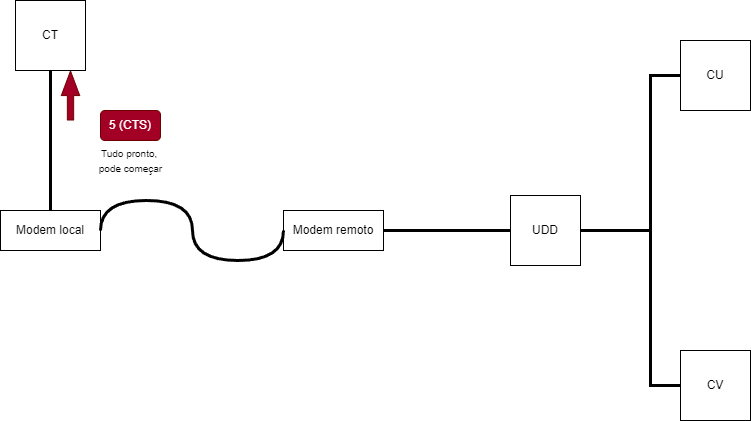

The diagram above was exported from draw.io. Its source (the exported page's mxGraphModel, read from the mxfile embedded in the PNG):
<mxGraphModel dx="792" dy="748" grid="1" gridSize="10" guides="1" tooltips="1" connect="1" arrows="1" fold="1" page="1" pageScale="1" pageWidth="827" pageHeight="1169" math="0" shadow="0">
  <root>
    <mxCell id="0" />
    <mxCell id="1" parent="0" />
    <mxCell id="N0B7f1GQi4oO9jO1ZdyZ-1" value="CT" style="whiteSpace=wrap;html=1;aspect=fixed;" vertex="1" parent="1">
      <mxGeometry x="45" y="130" width="70" height="70" as="geometry" />
    </mxCell>
    <mxCell id="N0B7f1GQi4oO9jO1ZdyZ-4" value="UDD" style="whiteSpace=wrap;html=1;aspect=fixed;" vertex="1" parent="1">
      <mxGeometry x="540" y="325" width="70" height="70" as="geometry" />
    </mxCell>
    <mxCell id="N0B7f1GQi4oO9jO1ZdyZ-5" value="CU" style="whiteSpace=wrap;html=1;aspect=fixed;" vertex="1" parent="1">
      <mxGeometry x="710" y="170" width="70" height="70" as="geometry" />
    </mxCell>
    <mxCell id="N0B7f1GQi4oO9jO1ZdyZ-6" value="CV" style="whiteSpace=wrap;html=1;aspect=fixed;" vertex="1" parent="1">
      <mxGeometry x="710" y="480" width="70" height="70" as="geometry" />
    </mxCell>
    <mxCell id="N0B7f1GQi4oO9jO1ZdyZ-7" value="" style="endArrow=none;html=1;rounded=0;exitX=0.5;exitY=1;exitDx=0;exitDy=0;entryX=0.5;entryY=0;entryDx=0;entryDy=0;strokeWidth=3;" edge="1" parent="1" source="N0B7f1GQi4oO9jO1ZdyZ-1" target="N0B7f1GQi4oO9jO1ZdyZ-12">
      <mxGeometry width="50" height="50" relative="1" as="geometry">
        <mxPoint x="380" y="410" as="sourcePoint" />
        <mxPoint x="170" y="355" as="targetPoint" />
      </mxGeometry>
    </mxCell>
    <mxCell id="N0B7f1GQi4oO9jO1ZdyZ-9" value="" style="endArrow=none;html=1;rounded=0;exitX=0;exitY=0.5;exitDx=0;exitDy=0;entryX=1;entryY=0.5;entryDx=0;entryDy=0;strokeWidth=3;" edge="1" parent="1" source="N0B7f1GQi4oO9jO1ZdyZ-4" target="N0B7f1GQi4oO9jO1ZdyZ-13">
      <mxGeometry width="50" height="50" relative="1" as="geometry">
        <mxPoint x="384" y="370" as="sourcePoint" />
        <mxPoint x="410" y="355" as="targetPoint" />
      </mxGeometry>
    </mxCell>
    <mxCell id="N0B7f1GQi4oO9jO1ZdyZ-10" value="" style="endArrow=none;html=1;rounded=0;exitX=0;exitY=0.5;exitDx=0;exitDy=0;entryX=1;entryY=0.5;entryDx=0;entryDy=0;strokeWidth=3;" edge="1" parent="1" source="N0B7f1GQi4oO9jO1ZdyZ-5" target="N0B7f1GQi4oO9jO1ZdyZ-4">
      <mxGeometry width="50" height="50" relative="1" as="geometry">
        <mxPoint x="550" y="370" as="sourcePoint" />
        <mxPoint x="464" y="370" as="targetPoint" />
        <Array as="points">
          <mxPoint x="680" y="205" />
          <mxPoint x="680" y="360" />
        </Array>
      </mxGeometry>
    </mxCell>
    <mxCell id="N0B7f1GQi4oO9jO1ZdyZ-11" value="" style="endArrow=none;html=1;rounded=0;exitX=0;exitY=0.5;exitDx=0;exitDy=0;entryX=1;entryY=0.5;entryDx=0;entryDy=0;strokeWidth=3;" edge="1" parent="1" source="N0B7f1GQi4oO9jO1ZdyZ-6" target="N0B7f1GQi4oO9jO1ZdyZ-4">
      <mxGeometry width="50" height="50" relative="1" as="geometry">
        <mxPoint x="560" y="380" as="sourcePoint" />
        <mxPoint x="474" y="380" as="targetPoint" />
        <Array as="points">
          <mxPoint x="680" y="515" />
          <mxPoint x="680" y="360" />
        </Array>
      </mxGeometry>
    </mxCell>
    <mxCell id="N0B7f1GQi4oO9jO1ZdyZ-12" value="Modem local&lt;br&gt;" style="rounded=0;whiteSpace=wrap;html=1;" vertex="1" parent="1">
      <mxGeometry x="30" y="340" width="100" height="40" as="geometry" />
    </mxCell>
    <mxCell id="N0B7f1GQi4oO9jO1ZdyZ-13" value="Modem remoto&lt;br&gt;" style="rounded=0;whiteSpace=wrap;html=1;" vertex="1" parent="1">
      <mxGeometry x="313" y="340" width="100" height="40" as="geometry" />
    </mxCell>
    <mxCell id="N0B7f1GQi4oO9jO1ZdyZ-15" value="" style="shape=flexArrow;endArrow=classic;html=1;rounded=0;width=6.290322580645161;endSize=7.8596774193548375;endWidth=11.082206035379812;fillColor=#a20025;strokeColor=#6F0000;" edge="1" parent="1">
      <mxGeometry width="50" height="50" relative="1" as="geometry">
        <mxPoint x="100" y="250" as="sourcePoint" />
        <mxPoint x="100" y="200" as="targetPoint" />
      </mxGeometry>
    </mxCell>
    <mxCell id="N0B7f1GQi4oO9jO1ZdyZ-16" value="5 (CTS)" style="rounded=1;whiteSpace=wrap;html=1;fillColor=#a20025;fontColor=#ffffff;strokeColor=#6F0000;" vertex="1" parent="1">
      <mxGeometry x="130" y="240" width="60" height="30" as="geometry" />
    </mxCell>
    <mxCell id="N0B7f1GQi4oO9jO1ZdyZ-17" value="&lt;font style=&quot;font-size: 10px;&quot;&gt;Tudo pronto,&amp;nbsp;&lt;br&gt;pode começar&lt;br&gt;&lt;/font&gt;" style="text;html=1;align=center;verticalAlign=middle;resizable=0;points=[];autosize=1;strokeColor=none;fillColor=none;" vertex="1" parent="1">
      <mxGeometry x="115" y="270" width="90" height="40" as="geometry" />
    </mxCell>
    <mxCell id="N0B7f1GQi4oO9jO1ZdyZ-22" value="" style="endArrow=none;html=1;rounded=0;exitX=0;exitY=0.5;exitDx=0;exitDy=0;entryX=1;entryY=0.5;entryDx=0;entryDy=0;strokeWidth=3;edgeStyle=orthogonalEdgeStyle;curved=1;" edge="1" parent="1" source="N0B7f1GQi4oO9jO1ZdyZ-13" target="N0B7f1GQi4oO9jO1ZdyZ-12">
      <mxGeometry width="50" height="50" relative="1" as="geometry">
        <mxPoint x="90" y="210" as="sourcePoint" />
        <mxPoint x="90" y="350" as="targetPoint" />
        <Array as="points">
          <mxPoint x="313" y="390" />
          <mxPoint x="222" y="390" />
          <mxPoint x="222" y="330" />
          <mxPoint x="130" y="330" />
        </Array>
      </mxGeometry>
    </mxCell>
  </root>
</mxGraphModel>